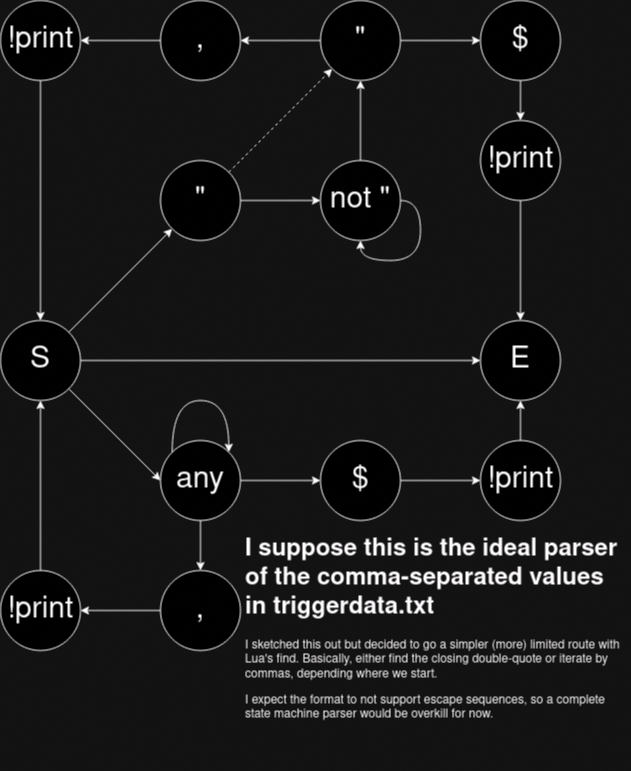

The diagram above was exported from draw.io. Its source (the exported page's mxGraphModel, read from the mxfile embedded in the PNG):
<mxGraphModel dx="1097" dy="1394" grid="1" gridSize="10" guides="1" tooltips="1" connect="1" arrows="1" fold="1" page="1" pageScale="1" pageWidth="1100" pageHeight="850" background="none" math="0" shadow="0">
  <root>
    <mxCell id="0" />
    <mxCell id="1" parent="0" />
    <mxCell id="pS6P_DW4wgDSv_IMwVTD-16" style="rounded=0;orthogonalLoop=1;jettySize=auto;html=1;exitX=1;exitY=0.5;exitDx=0;exitDy=0;entryX=0;entryY=0.5;entryDx=0;entryDy=0;" edge="1" parent="1" source="pS6P_DW4wgDSv_IMwVTD-1" target="pS6P_DW4wgDSv_IMwVTD-8">
      <mxGeometry relative="1" as="geometry" />
    </mxCell>
    <mxCell id="pS6P_DW4wgDSv_IMwVTD-17" style="rounded=0;orthogonalLoop=1;jettySize=auto;html=1;exitX=1;exitY=0;exitDx=0;exitDy=0;" edge="1" parent="1" source="pS6P_DW4wgDSv_IMwVTD-1" target="pS6P_DW4wgDSv_IMwVTD-2">
      <mxGeometry relative="1" as="geometry" />
    </mxCell>
    <mxCell id="pS6P_DW4wgDSv_IMwVTD-23" style="rounded=0;orthogonalLoop=1;jettySize=auto;html=1;exitX=1;exitY=1;exitDx=0;exitDy=0;entryX=0;entryY=0.5;entryDx=0;entryDy=0;" edge="1" parent="1" source="pS6P_DW4wgDSv_IMwVTD-1" target="pS6P_DW4wgDSv_IMwVTD-9">
      <mxGeometry relative="1" as="geometry" />
    </mxCell>
    <mxCell id="pS6P_DW4wgDSv_IMwVTD-1" value="S" style="ellipse;whiteSpace=wrap;html=1;aspect=fixed;fontSize=30;verticalAlign=middle;" vertex="1" parent="1">
      <mxGeometry x="160" y="400" width="80" height="80" as="geometry" />
    </mxCell>
    <mxCell id="pS6P_DW4wgDSv_IMwVTD-18" value="" style="rounded=0;orthogonalLoop=1;jettySize=auto;html=1;" edge="1" parent="1" source="pS6P_DW4wgDSv_IMwVTD-2" target="pS6P_DW4wgDSv_IMwVTD-3">
      <mxGeometry relative="1" as="geometry" />
    </mxCell>
    <mxCell id="pS6P_DW4wgDSv_IMwVTD-33" style="rounded=0;orthogonalLoop=1;jettySize=auto;html=1;exitX=1;exitY=0;exitDx=0;exitDy=0;entryX=0;entryY=1;entryDx=0;entryDy=0;dashed=1;" edge="1" parent="1" source="pS6P_DW4wgDSv_IMwVTD-2" target="pS6P_DW4wgDSv_IMwVTD-4">
      <mxGeometry relative="1" as="geometry" />
    </mxCell>
    <mxCell id="pS6P_DW4wgDSv_IMwVTD-2" value="&lt;div&gt;&quot;&lt;/div&gt;" style="ellipse;whiteSpace=wrap;html=1;aspect=fixed;fontSize=30;verticalAlign=middle;" vertex="1" parent="1">
      <mxGeometry x="320" y="240" width="80" height="80" as="geometry" />
    </mxCell>
    <mxCell id="pS6P_DW4wgDSv_IMwVTD-19" value="" style="rounded=0;orthogonalLoop=1;jettySize=auto;html=1;" edge="1" parent="1" source="pS6P_DW4wgDSv_IMwVTD-3" target="pS6P_DW4wgDSv_IMwVTD-4">
      <mxGeometry relative="1" as="geometry" />
    </mxCell>
    <mxCell id="pS6P_DW4wgDSv_IMwVTD-3" value="not &quot;" style="ellipse;whiteSpace=wrap;html=1;aspect=fixed;fontSize=30;verticalAlign=middle;" vertex="1" parent="1">
      <mxGeometry x="480" y="240" width="80" height="80" as="geometry" />
    </mxCell>
    <mxCell id="pS6P_DW4wgDSv_IMwVTD-20" value="" style="rounded=0;orthogonalLoop=1;jettySize=auto;html=1;" edge="1" parent="1" source="pS6P_DW4wgDSv_IMwVTD-4" target="pS6P_DW4wgDSv_IMwVTD-5">
      <mxGeometry relative="1" as="geometry" />
    </mxCell>
    <mxCell id="pS6P_DW4wgDSv_IMwVTD-27" value="" style="rounded=0;orthogonalLoop=1;jettySize=auto;html=1;" edge="1" parent="1" source="pS6P_DW4wgDSv_IMwVTD-4" target="pS6P_DW4wgDSv_IMwVTD-6">
      <mxGeometry relative="1" as="geometry" />
    </mxCell>
    <mxCell id="pS6P_DW4wgDSv_IMwVTD-4" value="&lt;div&gt;&quot;&lt;/div&gt;" style="ellipse;whiteSpace=wrap;html=1;aspect=fixed;fontSize=30;verticalAlign=middle;" vertex="1" parent="1">
      <mxGeometry x="480" y="80" width="80" height="80" as="geometry" />
    </mxCell>
    <mxCell id="pS6P_DW4wgDSv_IMwVTD-21" value="" style="rounded=0;orthogonalLoop=1;jettySize=auto;html=1;" edge="1" parent="1" source="pS6P_DW4wgDSv_IMwVTD-5" target="pS6P_DW4wgDSv_IMwVTD-11">
      <mxGeometry relative="1" as="geometry" />
    </mxCell>
    <mxCell id="pS6P_DW4wgDSv_IMwVTD-5" value="$" style="ellipse;whiteSpace=wrap;html=1;aspect=fixed;fontSize=30;verticalAlign=middle;" vertex="1" parent="1">
      <mxGeometry x="640" y="80" width="80" height="80" as="geometry" />
    </mxCell>
    <mxCell id="pS6P_DW4wgDSv_IMwVTD-28" value="" style="rounded=0;orthogonalLoop=1;jettySize=auto;html=1;" edge="1" parent="1" source="pS6P_DW4wgDSv_IMwVTD-6" target="pS6P_DW4wgDSv_IMwVTD-15">
      <mxGeometry relative="1" as="geometry" />
    </mxCell>
    <mxCell id="pS6P_DW4wgDSv_IMwVTD-6" value="," style="ellipse;whiteSpace=wrap;html=1;aspect=fixed;fontSize=30;verticalAlign=middle;" vertex="1" parent="1">
      <mxGeometry x="320" y="80" width="80" height="80" as="geometry" />
    </mxCell>
    <mxCell id="pS6P_DW4wgDSv_IMwVTD-7" value="!print" style="ellipse;whiteSpace=wrap;html=1;aspect=fixed;fontSize=30;verticalAlign=middle;" vertex="1" parent="1">
      <mxGeometry x="160" y="650" width="80" height="80" as="geometry" />
    </mxCell>
    <mxCell id="pS6P_DW4wgDSv_IMwVTD-8" value="&lt;div&gt;E&lt;/div&gt;" style="ellipse;whiteSpace=wrap;html=1;aspect=fixed;fontSize=30;verticalAlign=middle;" vertex="1" parent="1">
      <mxGeometry x="640" y="400" width="80" height="80" as="geometry" />
    </mxCell>
    <mxCell id="pS6P_DW4wgDSv_IMwVTD-24" value="" style="rounded=0;orthogonalLoop=1;jettySize=auto;html=1;" edge="1" parent="1" source="pS6P_DW4wgDSv_IMwVTD-9" target="pS6P_DW4wgDSv_IMwVTD-14">
      <mxGeometry relative="1" as="geometry" />
    </mxCell>
    <mxCell id="pS6P_DW4wgDSv_IMwVTD-30" value="" style="rounded=0;orthogonalLoop=1;jettySize=auto;html=1;" edge="1" parent="1" source="pS6P_DW4wgDSv_IMwVTD-9" target="pS6P_DW4wgDSv_IMwVTD-10">
      <mxGeometry relative="1" as="geometry" />
    </mxCell>
    <mxCell id="pS6P_DW4wgDSv_IMwVTD-9" value="&lt;div&gt;any&lt;/div&gt;" style="ellipse;whiteSpace=wrap;html=1;aspect=fixed;fontSize=30;verticalAlign=middle;" vertex="1" parent="1">
      <mxGeometry x="320" y="520" width="80" height="80" as="geometry" />
    </mxCell>
    <mxCell id="pS6P_DW4wgDSv_IMwVTD-31" value="" style="rounded=0;orthogonalLoop=1;jettySize=auto;html=1;" edge="1" parent="1" source="pS6P_DW4wgDSv_IMwVTD-10" target="pS6P_DW4wgDSv_IMwVTD-12">
      <mxGeometry relative="1" as="geometry" />
    </mxCell>
    <mxCell id="pS6P_DW4wgDSv_IMwVTD-10" value="$" style="ellipse;whiteSpace=wrap;html=1;aspect=fixed;fontSize=30;verticalAlign=middle;" vertex="1" parent="1">
      <mxGeometry x="480" y="520" width="80" height="80" as="geometry" />
    </mxCell>
    <mxCell id="pS6P_DW4wgDSv_IMwVTD-39" value="" style="edgeStyle=orthogonalEdgeStyle;rounded=0;orthogonalLoop=1;jettySize=auto;html=1;" edge="1" parent="1" source="pS6P_DW4wgDSv_IMwVTD-11" target="pS6P_DW4wgDSv_IMwVTD-8">
      <mxGeometry relative="1" as="geometry" />
    </mxCell>
    <mxCell id="pS6P_DW4wgDSv_IMwVTD-11" value="!print" style="ellipse;whiteSpace=wrap;html=1;aspect=fixed;fontSize=30;verticalAlign=middle;" vertex="1" parent="1">
      <mxGeometry x="640" y="200" width="80" height="80" as="geometry" />
    </mxCell>
    <mxCell id="pS6P_DW4wgDSv_IMwVTD-38" value="" style="edgeStyle=orthogonalEdgeStyle;rounded=0;orthogonalLoop=1;jettySize=auto;html=1;" edge="1" parent="1" source="pS6P_DW4wgDSv_IMwVTD-12" target="pS6P_DW4wgDSv_IMwVTD-8">
      <mxGeometry relative="1" as="geometry" />
    </mxCell>
    <mxCell id="pS6P_DW4wgDSv_IMwVTD-12" value="!print" style="ellipse;whiteSpace=wrap;html=1;aspect=fixed;fontSize=30;verticalAlign=middle;" vertex="1" parent="1">
      <mxGeometry x="640" y="520" width="80" height="80" as="geometry" />
    </mxCell>
    <mxCell id="pS6P_DW4wgDSv_IMwVTD-25" value="" style="rounded=0;orthogonalLoop=1;jettySize=auto;html=1;" edge="1" parent="1" source="pS6P_DW4wgDSv_IMwVTD-14" target="pS6P_DW4wgDSv_IMwVTD-7">
      <mxGeometry relative="1" as="geometry" />
    </mxCell>
    <mxCell id="pS6P_DW4wgDSv_IMwVTD-14" value="," style="ellipse;whiteSpace=wrap;html=1;aspect=fixed;fontSize=30;verticalAlign=middle;" vertex="1" parent="1">
      <mxGeometry x="320" y="650" width="80" height="80" as="geometry" />
    </mxCell>
    <mxCell id="pS6P_DW4wgDSv_IMwVTD-29" style="rounded=0;orthogonalLoop=1;jettySize=auto;html=1;exitX=0.5;exitY=1;exitDx=0;exitDy=0;entryX=0.5;entryY=0;entryDx=0;entryDy=0;" edge="1" parent="1" source="pS6P_DW4wgDSv_IMwVTD-15" target="pS6P_DW4wgDSv_IMwVTD-1">
      <mxGeometry relative="1" as="geometry" />
    </mxCell>
    <mxCell id="pS6P_DW4wgDSv_IMwVTD-15" value="!print" style="ellipse;whiteSpace=wrap;html=1;aspect=fixed;fontSize=30;verticalAlign=middle;" vertex="1" parent="1">
      <mxGeometry x="160" y="80" width="80" height="80" as="geometry" />
    </mxCell>
    <mxCell id="pS6P_DW4wgDSv_IMwVTD-26" style="rounded=0;orthogonalLoop=1;jettySize=auto;html=1;exitX=0.5;exitY=0;exitDx=0;exitDy=0;entryX=0.5;entryY=1;entryDx=0;entryDy=0;" edge="1" parent="1" source="pS6P_DW4wgDSv_IMwVTD-7" target="pS6P_DW4wgDSv_IMwVTD-1">
      <mxGeometry relative="1" as="geometry" />
    </mxCell>
    <mxCell id="pS6P_DW4wgDSv_IMwVTD-36" style="edgeStyle=orthogonalEdgeStyle;rounded=0;orthogonalLoop=1;jettySize=auto;html=1;exitX=1;exitY=0.5;exitDx=0;exitDy=0;entryX=0.5;entryY=1;entryDx=0;entryDy=0;curved=1;" edge="1" parent="1" source="pS6P_DW4wgDSv_IMwVTD-3" target="pS6P_DW4wgDSv_IMwVTD-3">
      <mxGeometry relative="1" as="geometry" />
    </mxCell>
    <mxCell id="pS6P_DW4wgDSv_IMwVTD-41" style="edgeStyle=orthogonalEdgeStyle;rounded=0;orthogonalLoop=1;jettySize=auto;html=1;exitX=0;exitY=0;exitDx=0;exitDy=0;entryX=1;entryY=0;entryDx=0;entryDy=0;curved=1;" edge="1" parent="1" source="pS6P_DW4wgDSv_IMwVTD-9" target="pS6P_DW4wgDSv_IMwVTD-9">
      <mxGeometry relative="1" as="geometry">
        <Array as="points">
          <mxPoint x="332" y="480" />
          <mxPoint x="388" y="480" />
        </Array>
      </mxGeometry>
    </mxCell>
    <mxCell id="pS6P_DW4wgDSv_IMwVTD-43" value="&lt;h1 class=&quot;&quot;&gt;I suppose this is the ideal parser of the comma-separated values in triggerdata.txt&lt;br&gt;&lt;/h1&gt;&lt;p class=&quot;&quot;&gt;I sketched this out but decided to go a simpler (more) limited route with Lua's find. Basically, either find the closing double-quote or iterate by commas, depending where we start.&lt;/p&gt;&lt;p class=&quot;&quot;&gt;I expect the format to not support escape sequences, so a complete state machine parser would be overkill for now.&lt;br&gt;&lt;/p&gt;" style="text;html=1;strokeColor=none;fillColor=none;spacing=5;spacingTop=-20;whiteSpace=wrap;overflow=hidden;rounded=0;" vertex="1" parent="1">
      <mxGeometry x="400" y="610" width="390" height="240" as="geometry" />
    </mxCell>
  </root>
</mxGraphModel>